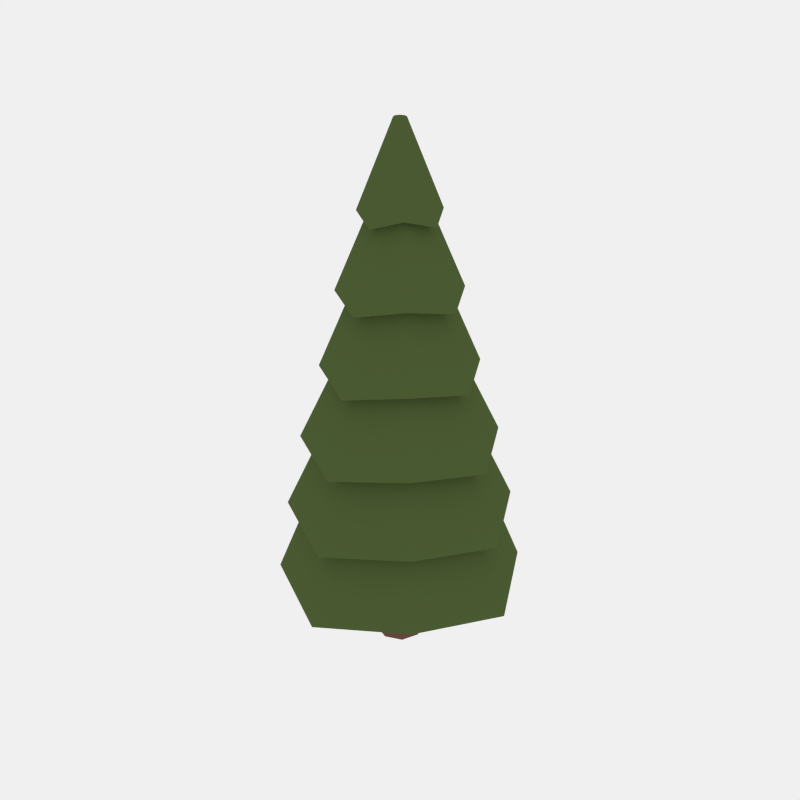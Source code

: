 # Source: Khodr_Tree2.blend  (saved by Blender 2.71.0; exported with 4.5.12 LTS)
import bpy
from mathutils import Matrix  # noqa: F401  (used for matrix-valued properties, if any)

bpy.ops.wm.read_factory_settings(use_empty=True)
scene = bpy.context.scene
scene.name = 'Scene'

# ---- collections
col_collection_1 = bpy.data.collections.new('Collection 1'); scene.collection.children.link(col_collection_1)

# ---- materials (node trees are filled in below, after node groups)
mat_leaves = bpy.data.materials.new('Leaves')
mat_leaves.alpha_threshold = 0.0
mat_leaves.diffuse_color = (0.08323, 0.1626, 0.02944, 1.0)
mat_leaves.roughness = 0.5
mat_leaves.line_color = (0.0, 0.0, 0.0, 1.0)
mat_bark = bpy.data.materials.new('Bark')
mat_bark.alpha_threshold = 0.0
mat_bark.diffuse_color = (0.1282, 0.07626, 0.0547, 1.0)
mat_bark.roughness = 0.5
mat_bark.line_color = (0.0, 0.0, 0.0, 1.0)
mat_snow = bpy.data.materials.new('Snow')
mat_snow.alpha_threshold = 0.0
mat_snow.roughness = 0.5
mat_snow.line_color = (0.0, 0.0, 0.0, 1.0)

# ---- material node trees
mat_leaves.use_nodes = True; mat_leaves.node_tree.nodes.clear()
_N = mat_leaves.node_tree.nodes; _L = mat_leaves.node_tree.links
n0 = _N.new('ShaderNodeOutputMaterial'); n0.name = 'Material Output'; n0.location = (300, 300)
n1 = _N.new('ShaderNodeBsdfDiffuse'); n1.name = 'Diffuse BSDF'; n1.location = (10, 300)
n1.inputs[0].default_value = (0.07799, 0.1149, 0.03519, 1.0)
_L.new(n1.outputs[0], n0.inputs[0])
n0.is_active_output = True
mat_bark.use_nodes = True; mat_bark.node_tree.nodes.clear()
_N = mat_bark.node_tree.nodes; _L = mat_bark.node_tree.links
n0 = _N.new('ShaderNodeOutputMaterial'); n0.name = 'Material Output'; n0.location = (300, 300)
n1 = _N.new('ShaderNodeBsdfDiffuse'); n1.name = 'Diffuse BSDF'; n1.location = (10, 300)
n1.inputs[0].default_value = (0.1626, 0.0858, 0.05921, 1.0)
_L.new(n1.outputs[0], n0.inputs[0])
n0.is_active_output = True
mat_snow.use_nodes = True; mat_snow.node_tree.nodes.clear()
_N = mat_snow.node_tree.nodes; _L = mat_snow.node_tree.links
n0 = _N.new('ShaderNodeOutputMaterial'); n0.name = 'Material Output'; n0.location = (300, 300)
n1 = _N.new('ShaderNodeBsdfDiffuse'); n1.name = 'Diffuse BSDF'; n1.location = (10, 300)
_L.new(n1.outputs[0], n0.inputs[0])
n0.is_active_output = True

# ---- world
world_world = bpy.data.worlds.new('World'); scene.world = world_world
world_world.use_nodes = True; world_world.node_tree.nodes.clear()
_N = world_world.node_tree.nodes; _L = world_world.node_tree.links
n0 = _N.new('ShaderNodeOutputWorld'); n0.name = 'World Output'; n0.location = (300, 300)
n1 = _N.new('ShaderNodeBackground'); n1.name = 'Background'; n1.location = (10, 300)
n1.inputs[0].default_value = (0.8689, 0.8689, 0.8689, 1.0)
_L.new(n1.outputs[0], n0.inputs[0])
n0.is_active_output = True
world_world.color = (0.05088, 0.05088, 0.05088)
world_world.use_sun_shadow = False
world_world.sun_shadow_jitter_overblur = 0.0
world_world.cycles.sampling_method = 'MANUAL'
world_world.cycles.sample_map_resolution = 256

# ---- meshes
me_cylinder_036 = bpy.data.meshes.new('Cylinder.036')
me_cylinder_036.from_pydata([(5.641e-09, 1.263, -1.098), (-1.004e-08, 0.06678, 4.0), (0.8366, 0.8366, -1.0), (0.04722, 0.04722, 4.0), (1.263, -5.313e-08, -1.098), (0.06678, -1.636e-09, 4.0), (0.8366, -0.8366, -1.0), (0.04722, -0.04722, 4.0), (-1.048e-07, -1.263, -1.098), (-1.588e-08, -0.06678, 4.0), (-0.8366, -0.8366, -1.0), (-0.04722, -0.04722, 4.0), (-1.263, 1.713e-08, -1.098), (-0.06678, 2.08e-09, 4.0), (-0.8366, 0.8366, -1.0), (-0.04722, 0.04722, 4.0), (4.208e-09, 1.07, -0.2643), (2.775e-09, 0.8781, 0.569), (1.343e-09, 0.6858, 1.402), (-9.01e-11, 0.4935, 2.236), (-1.523e-09, 0.3012, 3.069), (0.1996, 0.1996, 3.167), (0.327, 0.327, 2.333), (0.4544, 0.4544, 1.5), (0.5818, 0.5818, 0.6667), (0.7092, 0.7092, -0.1667), (0.3012, -1.11e-08, 3.069), (0.4935, -1.95e-08, 2.236), (0.6858, -2.791e-08, 1.402), (0.8781, -3.631e-08, 0.569), (1.07, -4.472e-08, -0.2643), (0.1996, -0.1996, 3.167), (0.327, -0.327, 2.333), (0.4544, -0.4544, 1.5), (0.5818, -0.5818, 0.6667), (0.7092, -0.7092, -0.1667), (-2.786e-08, -0.3012, 3.069), (-4.323e-08, -0.4935, 2.236), (-5.861e-08, -0.6858, 1.402), (-7.399e-08, -0.8781, 0.569), (-8.937e-08, -1.07, -0.2643), (-0.1996, -0.1996, 3.167), (-0.327, -0.327, 2.333), (-0.4544, -0.4544, 1.5), (-0.5818, -0.5818, 0.6667), (-0.7092, -0.7092, -0.1667), (-0.3012, 5.661e-09, 3.069), (-0.4935, 7.955e-09, 2.236), (-0.6858, 1.025e-08, 1.402), (-0.8781, 1.254e-08, 0.569), (-1.07, 1.483e-08, -0.2643), (-0.1996, 0.1996, 3.167), (-0.327, 0.327, 2.333), (-0.4544, 0.4544, 1.5), (-0.5818, 0.5818, 0.6667), (-0.7092, 0.7092, -0.1667), (8.604e-09, 0.4642, 2.998), (0.3076, 0.3076, 3.096), (0.4642, -1.695e-08, 2.998), (0.3076, -0.3076, 3.096), (-3.198e-08, -0.4642, 2.998), (-0.3076, -0.3076, 3.096), (-0.4642, 8.879e-09, 2.998), (-0.3076, 0.3076, 3.096), (1.209e-08, 0.7145, 2.165), (0.4734, 0.4734, 2.263), (0.7145, -2.706e-08, 2.165), (0.4734, -0.4734, 2.263), (-5.038e-08, -0.7145, 2.165), (-0.4734, -0.4734, 2.263), (-0.7145, 1.27e-08, 2.165), (-0.4734, 0.4734, 2.263), (1.074e-08, 0.9109, 1.332), (0.6035, 0.6035, 1.429), (0.9109, -3.775e-08, 1.332), (0.6035, -0.6035, 1.429), (-6.89e-08, -0.9109, 1.332), (-0.6035, -0.6035, 1.429), (-0.9109, 1.293e-08, 1.332), (-0.6035, 0.6035, 1.429), (1.669e-08, 1.155, 0.4984), (0.765, 0.765, 0.5961), (1.155, -4.544e-08, 0.4984), (0.765, -0.765, 0.5961), (-8.426e-08, -1.155, 0.4984), (-0.765, -0.765, 0.5961), (-1.155, 1.88e-08, 0.4984), (-0.765, 0.765, 0.5961), (3.851e-09, 1.338, -0.3349), (0.8862, 0.8862, -0.2373), (1.338, -5.405e-08, -0.3349), (0.8862, -0.8862, -0.2373), (-1.131e-07, -1.338, -0.3349), (-0.8862, -0.8862, -0.2373), (-1.338, 2.037e-08, -0.3349), (-0.8862, 0.8862, -0.2373), (0.973, 0.973, -1.071), (1.469, -6.366e-08, -1.168), (0.973, -0.973, -1.071), (-1.212e-07, -1.469, -1.168), (-0.973, -0.973, -1.071), (-1.469, 1.805e-08, -1.168), (-0.973, 0.973, -1.071), (7.175e-09, 1.469, -1.168), (0.1704, 0.1704, -1.438), (-3.863e-08, 0.241, -1.438), (-3.774e-08, 0.2763, -2.037), (-3.774e-08, 0.2763, -0.8392), (0.1954, 0.1954, -2.037), (0.1954, 0.1954, -0.8392), (0.2763, -1.208e-08, -2.037), (0.2763, -1.208e-08, -0.8392), (0.1954, -0.1954, -2.037), (0.1954, -0.1954, -0.8392), (-6.19e-08, -0.2763, -2.037), (-6.19e-08, -0.2763, -0.8392), (-0.1954, -0.1954, -2.037), (-0.1954, -0.1954, -0.8392), (-0.2763, 3.295e-09, -2.037), (-0.2763, 3.295e-09, -0.8392), (-0.1954, 0.1954, -2.037), (-0.1954, 0.1954, -0.8392), (0.241, -1.053e-08, -1.438), (0.1704, -0.1704, -1.438), (-5.97e-08, -0.241, -1.438), (-0.1704, -0.1704, -1.438), (-0.241, 2.873e-09, -1.438), (-0.1704, 0.1704, -1.438)], [], [(56, 1, 3, 57), (57, 3, 5, 58), (58, 5, 7, 59), (59, 7, 9, 60), (60, 9, 11, 61), (61, 11, 13, 62), (3, 1, 15, 13, 11, 9, 7, 5), (63, 15, 1, 56), (62, 13, 15, 63), (0, 2, 4, 6, 8, 10, 12, 14), (103, 16, 25, 96), (88, 17, 24, 89), (80, 18, 23, 81), (72, 19, 22, 73), (64, 20, 21, 65), (96, 25, 30, 97), (89, 24, 29, 90), (81, 23, 28, 82), (73, 22, 27, 74), (65, 21, 26, 66), (97, 30, 35, 98), (90, 29, 34, 91), (82, 28, 33, 83), (74, 27, 32, 75), (66, 26, 31, 67), (98, 35, 40, 99), (91, 34, 39, 92), (83, 33, 38, 84), (75, 32, 37, 76), (67, 31, 36, 68), (99, 40, 45, 100), (92, 39, 44, 93), (84, 38, 43, 85), (76, 37, 42, 77), (68, 36, 41, 69), (100, 45, 50, 101), (93, 44, 49, 94), (85, 43, 48, 86), (77, 42, 47, 78), (69, 41, 46, 70), (102, 55, 16, 103), (95, 54, 17, 88), (87, 53, 18, 80), (79, 52, 19, 72), (71, 51, 20, 64), (101, 50, 55, 102), (94, 49, 54, 95), (86, 48, 53, 87), (78, 47, 52, 79), (70, 46, 51, 71), (20, 56, 57, 21), (21, 57, 58, 26), (26, 58, 59, 31), (31, 59, 60, 36), (36, 60, 61, 41), (41, 61, 62, 46), (51, 63, 56, 20), (46, 62, 63, 51), (19, 64, 65, 22), (22, 65, 66, 27), (27, 66, 67, 32), (32, 67, 68, 37), (37, 68, 69, 42), (42, 69, 70, 47), (52, 71, 64, 19), (47, 70, 71, 52), (18, 72, 73, 23), (23, 73, 74, 28), (28, 74, 75, 33), (33, 75, 76, 38), (38, 76, 77, 43), (43, 77, 78, 48), (53, 79, 72, 18), (48, 78, 79, 53), (17, 80, 81, 24), (24, 81, 82, 29), (29, 82, 83, 34), (34, 83, 84, 39), (39, 84, 85, 44), (44, 85, 86, 49), (54, 87, 80, 17), (49, 86, 87, 54), (16, 88, 89, 25), (25, 89, 90, 30), (30, 90, 91, 35), (35, 91, 92, 40), (40, 92, 93, 45), (45, 93, 94, 50), (55, 95, 88, 16), (50, 94, 95, 55), (0, 103, 96, 2), (2, 96, 97, 4), (4, 97, 98, 6), (6, 98, 99, 8), (8, 99, 100, 10), (10, 100, 101, 12), (14, 102, 103, 0), (12, 101, 102, 14), (116, 125, 126, 118), (105, 107, 109, 104), (120, 127, 105, 106), (104, 109, 111, 122), (112, 123, 124, 114), (122, 111, 113, 123), (110, 122, 123, 112), (123, 113, 115, 124), (108, 104, 122, 110), (124, 115, 117, 125), (118, 126, 127, 120), (106, 105, 104, 108), (125, 117, 119, 126), (109, 107, 121, 119, 117, 115, 113, 111), (127, 121, 107, 105), (126, 119, 121, 127), (114, 124, 125, 116), (106, 108, 110, 112, 114, 116, 118, 120)])
me_cylinder_036.polygons.foreach_set('material_index', [0, 0, 0, 0, 0, 0, 0, 0, 0, 0, 0, 0, 0, 0, 0, 0, 0, 0, 0, 0, 0, 0, 0, 0, 0, 0, 0, 0, 0, 0, 0, 0, 0, 0, 0, 0, 0, 0, 0, 0, 0, 0, 0, 0, 0, 0, 0, 0, 0, 0, 0, 0, 0, 0, 0, 0, 0, 0, 0, 0, 0, 0, 0, 0, 0, 0, 0, 0, 0, 0, 0, 0, 0, 0, 0, 0, 0, 0, 0, 0, 0, 0, 0, 0, 0, 0, 0, 0, 0, 0, 0, 0, 0, 0, 0, 0, 0, 0, 1, 1, 1, 1, 1, 1, 1, 1, 1, 1, 1, 1, 1, 1, 1, 1, 1, 1])
me_cylinder_036.materials.append(mat_leaves)
me_cylinder_036.materials.append(mat_bark)
me_cylinder_036.materials.append(mat_snow)
me_cylinder_036.use_remesh_preserve_volume = False
me_cylinder_036.use_remesh_preserve_attributes = False
me_cylinder_036.use_mirror_vertex_groups = False
me_cylinder_036.update()

# ---- objects
ob_khodr_tree2 = bpy.data.objects.new('Khodr_Tree2', me_cylinder_036)

# ---- transforms, parenting, visibility, modifiers, constraints
ob_khodr_tree2.location = (0.0, 0.0, 0.6766)
ob_khodr_tree2.scale = (0.3322, 0.3322, 0.3322)
ob_khodr_tree2.lineart.crease_threshold = 0.0

# ---- collection membership
col_collection_1.objects.link(ob_khodr_tree2)

# ---- scene / render settings (as saved in the file)
scene.camera = ob_khodr_tree2
scene.frame_start = 1; scene.frame_end = 250; scene.frame_set(1)
scene.render.engine = 'CYCLES'
scene.render.image_settings.compression = 90
scene.render.resolution_y = 1920
scene.render.resolution_percentage = 75
scene.render.dither_intensity = 0.0
scene.render.use_border = True
scene.cycles.use_denoising = False
scene.cycles.samples = 250
scene.cycles.sampling_pattern = 'TABULATED_SOBOL'
scene.cycles.light_sampling_threshold = 0.0
scene.cycles.use_adaptive_sampling = False
scene.cycles.use_light_tree = False
scene.cycles.blur_glossy = 0.0
scene.cycles.volume_bounces = 1
scene.cycles.pixel_filter_type = 'GAUSSIAN'
scene.cycles.sample_clamp_indirect = 0.0
scene.view_settings.view_transform = 'Standard'
bpy.context.view_layer.update()

# ---- added for rendering (the .blend has no active camera): camera
cam_auto = bpy.data.cameras.new('AutoCamera')
cam_auto.lens = 50.0
cam_auto.sensor_width = 36.0
cam_auto.clip_end = 1000.0
ob_auto_camera = bpy.data.objects.new('AutoCamera', cam_auto)
scene.collection.objects.link(ob_auto_camera)
ob_auto_camera.location = (2.25215, -2.70258, 2.80429)
ob_auto_camera.rotation_euler = (1.09748, -7.21219e-08, 0.694738)
scene.camera = ob_auto_camera
bpy.context.view_layer.update()
